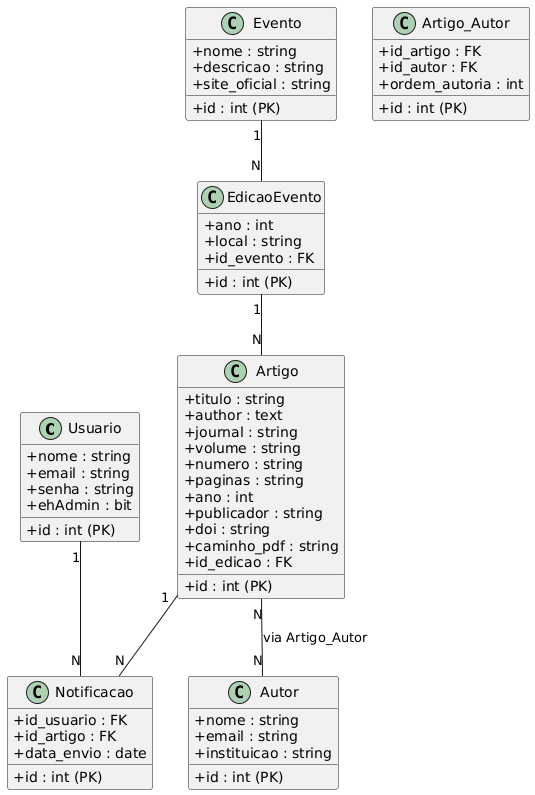

The diagram above was rendered by PlantUML. Its source (embedded in the PNG):
@startuml
skinparam classAttributeIconSize 0

class Usuario {
  +id : int (PK)
  +nome : string
  +email : string
  +senha : string
  +ehAdmin : bit
}

class Evento {
  +id : int (PK)
  +nome : string
  +descricao : string
  +site_oficial : string
}

class EdicaoEvento {
  +id : int (PK)
  +ano : int
  +local : string
  +id_evento : FK
}

class Artigo {
  +id : int (PK)
  +titulo : string
  +author : text
  +journal : string
  +volume : string
  +numero : string
  +paginas : string
  +ano : int
  +publicador : string
  +doi : string
  +caminho_pdf : string
  +id_edicao : FK
}

class Autor {
  +id : int (PK)
  +nome : string
  +email : string
  +instituicao : string
}

class Artigo_Autor {
  +id : int (PK)
  +id_artigo : FK
  +id_autor : FK
  +ordem_autoria : int
}

class Notificacao {
  +id : int (PK)
  +id_usuario : FK
  +id_artigo : FK
  +data_envio : date
}

Evento "1" -- "N" EdicaoEvento
EdicaoEvento "1" -- "N" Artigo
Artigo "N" -- "N" Autor : via Artigo_Autor
Usuario "1" -- "N" Notificacao
Artigo "1" -- "N" Notificacao
@enduml